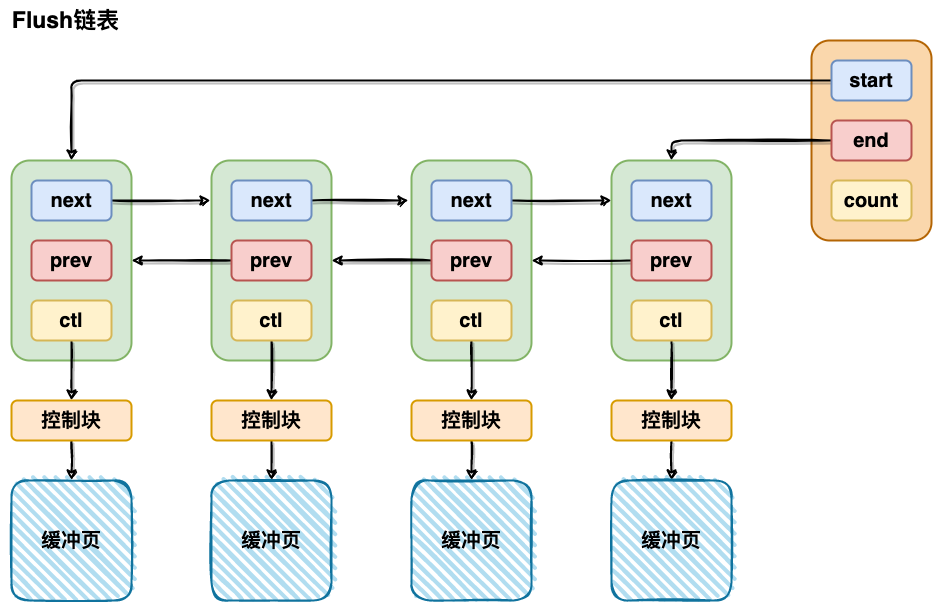

The diagram above was exported from draw.io. Its source (the exported page's mxGraphModel, read from the mxfile embedded in the PNG):
<mxGraphModel dx="1720" dy="2140" grid="1" gridSize="10" guides="1" tooltips="1" connect="1" arrows="1" fold="1" page="1" pageScale="1" pageWidth="827" pageHeight="1169" math="0" shadow="0">
  <root>
    <mxCell id="0" />
    <mxCell id="1" parent="0" />
    <mxCell id="ANzmuTLpEcf3TSJyT-yu-1" value="" style="rounded=1;whiteSpace=wrap;html=1;strokeWidth=2;fillWeight=4;hachureGap=8;hachureAngle=45;fillColor=#d5e8d4;sketch=0;shadow=0;glass=0;strokeColor=#82b366;fontStyle=1;fontSize=20;" vertex="1" parent="1">
      <mxGeometry x="360" y="120" width="120" height="200" as="geometry" />
    </mxCell>
    <mxCell id="ANzmuTLpEcf3TSJyT-yu-2" value="" style="rounded=1;whiteSpace=wrap;html=1;strokeWidth=2;fillWeight=4;hachureGap=8;hachureAngle=45;fillColor=#d5e8d4;sketch=0;shadow=0;glass=0;strokeColor=#82b366;fontStyle=1;fontSize=20;" vertex="1" parent="1">
      <mxGeometry x="560" y="120" width="120" height="200" as="geometry" />
    </mxCell>
    <mxCell id="ANzmuTLpEcf3TSJyT-yu-4" value="" style="rounded=1;whiteSpace=wrap;html=1;strokeWidth=2;fillWeight=4;hachureGap=8;hachureAngle=45;fillColor=#d5e8d4;sketch=0;shadow=0;glass=0;strokeColor=#82b366;fontStyle=1;fontSize=20;" vertex="1" parent="1">
      <mxGeometry x="760" y="120" width="120" height="200" as="geometry" />
    </mxCell>
    <mxCell id="ANzmuTLpEcf3TSJyT-yu-5" value="" style="rounded=1;whiteSpace=wrap;html=1;strokeWidth=2;fillWeight=4;hachureGap=8;hachureAngle=45;fillColor=#d5e8d4;sketch=0;shadow=0;glass=0;strokeColor=#82b366;fontStyle=1;fontSize=20;" vertex="1" parent="1">
      <mxGeometry x="960" y="120" width="120" height="200" as="geometry" />
    </mxCell>
    <mxCell id="ANzmuTLpEcf3TSJyT-yu-6" style="edgeStyle=orthogonalEdgeStyle;rounded=0;orthogonalLoop=1;jettySize=auto;html=1;exitX=1;exitY=0.5;exitDx=0;exitDy=0;entryX=-0.008;entryY=0.2;entryDx=0;entryDy=0;entryPerimeter=0;strokeWidth=2;sketch=1;shadow=1;fontStyle=1;fontSize=20;" edge="1" parent="1" source="ANzmuTLpEcf3TSJyT-yu-7" target="ANzmuTLpEcf3TSJyT-yu-2">
      <mxGeometry relative="1" as="geometry" />
    </mxCell>
    <mxCell id="ANzmuTLpEcf3TSJyT-yu-7" value="next" style="rounded=1;whiteSpace=wrap;html=1;strokeWidth=2;fillWeight=4;hachureGap=8;hachureAngle=45;fillColor=#dae8fc;sketch=0;shadow=0;glass=0;strokeColor=#6c8ebf;fontStyle=1;fontSize=20;" vertex="1" parent="1">
      <mxGeometry x="380" y="140" width="80" height="40" as="geometry" />
    </mxCell>
    <mxCell id="ANzmuTLpEcf3TSJyT-yu-8" value="prev" style="rounded=1;whiteSpace=wrap;html=1;strokeWidth=2;fillWeight=4;hachureGap=8;hachureAngle=45;fillColor=#f8cecc;sketch=0;shadow=0;glass=0;strokeColor=#b85450;fontStyle=1;fontSize=20;" vertex="1" parent="1">
      <mxGeometry x="380" y="200" width="80" height="40" as="geometry" />
    </mxCell>
    <mxCell id="ANzmuTLpEcf3TSJyT-yu-9" style="edgeStyle=orthogonalEdgeStyle;rounded=1;sketch=1;orthogonalLoop=1;jettySize=auto;html=1;exitX=0.5;exitY=1;exitDx=0;exitDy=0;entryX=0.5;entryY=0;entryDx=0;entryDy=0;shadow=1;strokeWidth=2;fontStyle=1;fontSize=20;" edge="1" parent="1" source="ANzmuTLpEcf3TSJyT-yu-10" target="ANzmuTLpEcf3TSJyT-yu-29">
      <mxGeometry relative="1" as="geometry" />
    </mxCell>
    <mxCell id="ANzmuTLpEcf3TSJyT-yu-10" value="ctl" style="rounded=1;whiteSpace=wrap;html=1;strokeWidth=2;fillWeight=4;hachureGap=8;hachureAngle=45;fillColor=#fff2cc;sketch=0;shadow=0;glass=0;strokeColor=#d6b656;fontStyle=1;fontSize=20;" vertex="1" parent="1">
      <mxGeometry x="380" y="260" width="80" height="40" as="geometry" />
    </mxCell>
    <mxCell id="ANzmuTLpEcf3TSJyT-yu-11" style="edgeStyle=orthogonalEdgeStyle;rounded=0;orthogonalLoop=1;jettySize=auto;html=1;exitX=1;exitY=0.5;exitDx=0;exitDy=0;entryX=-0.025;entryY=0.2;entryDx=0;entryDy=0;entryPerimeter=0;strokeWidth=2;sketch=1;shadow=1;fontStyle=1;fontSize=20;" edge="1" parent="1" source="ANzmuTLpEcf3TSJyT-yu-12" target="ANzmuTLpEcf3TSJyT-yu-4">
      <mxGeometry relative="1" as="geometry" />
    </mxCell>
    <mxCell id="ANzmuTLpEcf3TSJyT-yu-12" value="next" style="rounded=1;whiteSpace=wrap;html=1;strokeWidth=2;fillWeight=4;hachureGap=8;hachureAngle=45;fillColor=#dae8fc;sketch=0;shadow=0;glass=0;strokeColor=#6c8ebf;fontStyle=1;fontSize=20;" vertex="1" parent="1">
      <mxGeometry x="580" y="140" width="80" height="40" as="geometry" />
    </mxCell>
    <mxCell id="ANzmuTLpEcf3TSJyT-yu-13" style="edgeStyle=orthogonalEdgeStyle;rounded=1;orthogonalLoop=1;jettySize=auto;html=1;entryX=1;entryY=0.5;entryDx=0;entryDy=0;strokeWidth=2;sketch=1;shadow=1;fontStyle=1;fontSize=20;" edge="1" parent="1" source="ANzmuTLpEcf3TSJyT-yu-14" target="ANzmuTLpEcf3TSJyT-yu-1">
      <mxGeometry relative="1" as="geometry" />
    </mxCell>
    <mxCell id="ANzmuTLpEcf3TSJyT-yu-14" value="prev" style="rounded=1;whiteSpace=wrap;html=1;strokeWidth=2;fillWeight=4;hachureGap=8;hachureAngle=45;fillColor=#f8cecc;sketch=0;shadow=0;glass=0;strokeColor=#b85450;fontStyle=1;fontSize=20;" vertex="1" parent="1">
      <mxGeometry x="580" y="200" width="80" height="40" as="geometry" />
    </mxCell>
    <mxCell id="ANzmuTLpEcf3TSJyT-yu-15" style="edgeStyle=orthogonalEdgeStyle;rounded=1;sketch=1;orthogonalLoop=1;jettySize=auto;html=1;exitX=0.5;exitY=1;exitDx=0;exitDy=0;entryX=0.5;entryY=0;entryDx=0;entryDy=0;shadow=1;strokeWidth=2;fontStyle=1;fontSize=20;" edge="1" parent="1" source="ANzmuTLpEcf3TSJyT-yu-16" target="ANzmuTLpEcf3TSJyT-yu-31">
      <mxGeometry relative="1" as="geometry" />
    </mxCell>
    <mxCell id="ANzmuTLpEcf3TSJyT-yu-16" value="ctl" style="rounded=1;whiteSpace=wrap;html=1;strokeWidth=2;fillWeight=4;hachureGap=8;hachureAngle=45;fillColor=#fff2cc;sketch=0;shadow=0;glass=0;strokeColor=#d6b656;fontStyle=1;fontSize=20;" vertex="1" parent="1">
      <mxGeometry x="580" y="260" width="80" height="40" as="geometry" />
    </mxCell>
    <mxCell id="ANzmuTLpEcf3TSJyT-yu-17" style="edgeStyle=orthogonalEdgeStyle;rounded=0;orthogonalLoop=1;jettySize=auto;html=1;entryX=0;entryY=0.2;entryDx=0;entryDy=0;entryPerimeter=0;strokeWidth=2;sketch=1;shadow=1;fontStyle=1;fontSize=20;" edge="1" parent="1" source="ANzmuTLpEcf3TSJyT-yu-18" target="ANzmuTLpEcf3TSJyT-yu-5">
      <mxGeometry relative="1" as="geometry" />
    </mxCell>
    <mxCell id="ANzmuTLpEcf3TSJyT-yu-18" value="next" style="rounded=1;whiteSpace=wrap;html=1;strokeWidth=2;fillWeight=4;hachureGap=8;hachureAngle=45;fillColor=#dae8fc;sketch=0;shadow=0;glass=0;strokeColor=#6c8ebf;fontStyle=1;fontSize=20;" vertex="1" parent="1">
      <mxGeometry x="780" y="140" width="80" height="40" as="geometry" />
    </mxCell>
    <mxCell id="ANzmuTLpEcf3TSJyT-yu-19" style="edgeStyle=orthogonalEdgeStyle;rounded=0;orthogonalLoop=1;jettySize=auto;html=1;entryX=1;entryY=0.5;entryDx=0;entryDy=0;strokeWidth=2;sketch=1;shadow=1;fontStyle=1;fontSize=20;" edge="1" parent="1" source="ANzmuTLpEcf3TSJyT-yu-20" target="ANzmuTLpEcf3TSJyT-yu-2">
      <mxGeometry relative="1" as="geometry" />
    </mxCell>
    <mxCell id="ANzmuTLpEcf3TSJyT-yu-20" value="prev" style="rounded=1;whiteSpace=wrap;html=1;strokeWidth=2;fillWeight=4;hachureGap=8;hachureAngle=45;fillColor=#f8cecc;sketch=0;shadow=0;glass=0;strokeColor=#b85450;fontStyle=1;fontSize=20;" vertex="1" parent="1">
      <mxGeometry x="780" y="200" width="80" height="40" as="geometry" />
    </mxCell>
    <mxCell id="ANzmuTLpEcf3TSJyT-yu-21" style="edgeStyle=orthogonalEdgeStyle;rounded=1;sketch=1;orthogonalLoop=1;jettySize=auto;html=1;exitX=0.5;exitY=1;exitDx=0;exitDy=0;entryX=0.5;entryY=0;entryDx=0;entryDy=0;shadow=1;strokeWidth=2;fontStyle=1;fontSize=20;" edge="1" parent="1" source="ANzmuTLpEcf3TSJyT-yu-22" target="ANzmuTLpEcf3TSJyT-yu-33">
      <mxGeometry relative="1" as="geometry" />
    </mxCell>
    <mxCell id="ANzmuTLpEcf3TSJyT-yu-22" value="ctl" style="rounded=1;whiteSpace=wrap;html=1;strokeWidth=2;fillWeight=4;hachureGap=8;hachureAngle=45;fillColor=#fff2cc;sketch=0;shadow=0;glass=0;strokeColor=#d6b656;fontStyle=1;fontSize=20;" vertex="1" parent="1">
      <mxGeometry x="780" y="260" width="80" height="40" as="geometry" />
    </mxCell>
    <mxCell id="ANzmuTLpEcf3TSJyT-yu-23" value="next" style="rounded=1;whiteSpace=wrap;html=1;strokeWidth=2;fillWeight=4;hachureGap=8;hachureAngle=45;fillColor=#dae8fc;sketch=0;shadow=0;glass=0;strokeColor=#6c8ebf;fontStyle=1;fontSize=20;" vertex="1" parent="1">
      <mxGeometry x="980" y="140" width="80" height="40" as="geometry" />
    </mxCell>
    <mxCell id="ANzmuTLpEcf3TSJyT-yu-24" style="edgeStyle=orthogonalEdgeStyle;rounded=0;orthogonalLoop=1;jettySize=auto;html=1;entryX=1;entryY=0.5;entryDx=0;entryDy=0;strokeWidth=2;sketch=1;shadow=1;fontStyle=1;fontSize=20;" edge="1" parent="1" source="ANzmuTLpEcf3TSJyT-yu-25" target="ANzmuTLpEcf3TSJyT-yu-4">
      <mxGeometry relative="1" as="geometry" />
    </mxCell>
    <mxCell id="ANzmuTLpEcf3TSJyT-yu-25" value="prev" style="rounded=1;whiteSpace=wrap;html=1;strokeWidth=2;fillWeight=4;hachureGap=8;hachureAngle=45;fillColor=#f8cecc;sketch=0;shadow=0;glass=0;strokeColor=#b85450;fontStyle=1;fontSize=20;" vertex="1" parent="1">
      <mxGeometry x="980" y="200" width="80" height="40" as="geometry" />
    </mxCell>
    <mxCell id="ANzmuTLpEcf3TSJyT-yu-26" style="edgeStyle=orthogonalEdgeStyle;rounded=1;sketch=1;orthogonalLoop=1;jettySize=auto;html=1;exitX=0.5;exitY=1;exitDx=0;exitDy=0;shadow=1;strokeWidth=2;fontStyle=1;fontSize=20;" edge="1" parent="1" source="ANzmuTLpEcf3TSJyT-yu-27" target="ANzmuTLpEcf3TSJyT-yu-35">
      <mxGeometry relative="1" as="geometry" />
    </mxCell>
    <mxCell id="ANzmuTLpEcf3TSJyT-yu-27" value="ctl" style="rounded=1;whiteSpace=wrap;html=1;strokeWidth=2;fillWeight=4;hachureGap=8;hachureAngle=45;fillColor=#fff2cc;sketch=0;shadow=0;glass=0;strokeColor=#d6b656;fontStyle=1;fontSize=20;" vertex="1" parent="1">
      <mxGeometry x="980" y="260" width="80" height="40" as="geometry" />
    </mxCell>
    <mxCell id="ANzmuTLpEcf3TSJyT-yu-28" style="edgeStyle=orthogonalEdgeStyle;rounded=1;sketch=1;orthogonalLoop=1;jettySize=auto;html=1;exitX=0.5;exitY=1;exitDx=0;exitDy=0;shadow=1;strokeWidth=2;fontStyle=1;fontSize=20;" edge="1" parent="1" source="ANzmuTLpEcf3TSJyT-yu-29" target="ANzmuTLpEcf3TSJyT-yu-42">
      <mxGeometry relative="1" as="geometry" />
    </mxCell>
    <mxCell id="ANzmuTLpEcf3TSJyT-yu-29" value="控制块" style="rounded=1;whiteSpace=wrap;html=1;strokeWidth=2;fillWeight=4;hachureGap=8;hachureAngle=45;fillColor=#ffe6cc;sketch=0;shadow=0;glass=0;strokeColor=#d79b00;fontStyle=1;fontSize=20;" vertex="1" parent="1">
      <mxGeometry x="360" y="360" width="120" height="40" as="geometry" />
    </mxCell>
    <mxCell id="ANzmuTLpEcf3TSJyT-yu-30" style="edgeStyle=orthogonalEdgeStyle;rounded=1;sketch=1;orthogonalLoop=1;jettySize=auto;html=1;exitX=0.5;exitY=1;exitDx=0;exitDy=0;shadow=1;strokeWidth=2;fontStyle=1;fontSize=20;" edge="1" parent="1" source="ANzmuTLpEcf3TSJyT-yu-31" target="ANzmuTLpEcf3TSJyT-yu-43">
      <mxGeometry relative="1" as="geometry" />
    </mxCell>
    <mxCell id="ANzmuTLpEcf3TSJyT-yu-31" value="控制块" style="rounded=1;whiteSpace=wrap;html=1;strokeWidth=2;fillWeight=4;hachureGap=8;hachureAngle=45;fillColor=#ffe6cc;sketch=0;shadow=0;glass=0;strokeColor=#d79b00;fontStyle=1;fontSize=20;" vertex="1" parent="1">
      <mxGeometry x="560" y="360" width="120" height="40" as="geometry" />
    </mxCell>
    <mxCell id="ANzmuTLpEcf3TSJyT-yu-32" style="edgeStyle=orthogonalEdgeStyle;rounded=1;sketch=1;orthogonalLoop=1;jettySize=auto;html=1;exitX=0.5;exitY=1;exitDx=0;exitDy=0;shadow=1;strokeWidth=2;fontStyle=1;fontSize=20;" edge="1" parent="1" source="ANzmuTLpEcf3TSJyT-yu-33" target="ANzmuTLpEcf3TSJyT-yu-44">
      <mxGeometry relative="1" as="geometry" />
    </mxCell>
    <mxCell id="ANzmuTLpEcf3TSJyT-yu-33" value="控制块" style="rounded=1;whiteSpace=wrap;html=1;strokeWidth=2;fillWeight=4;hachureGap=8;hachureAngle=45;fillColor=#ffe6cc;sketch=0;shadow=0;glass=0;strokeColor=#d79b00;fontStyle=1;fontSize=20;" vertex="1" parent="1">
      <mxGeometry x="760" y="360" width="120" height="40" as="geometry" />
    </mxCell>
    <mxCell id="ANzmuTLpEcf3TSJyT-yu-34" style="edgeStyle=orthogonalEdgeStyle;rounded=1;sketch=1;orthogonalLoop=1;jettySize=auto;html=1;exitX=0.5;exitY=1;exitDx=0;exitDy=0;shadow=1;strokeWidth=2;fontStyle=1;fontSize=20;" edge="1" parent="1" source="ANzmuTLpEcf3TSJyT-yu-35" target="ANzmuTLpEcf3TSJyT-yu-45">
      <mxGeometry relative="1" as="geometry" />
    </mxCell>
    <mxCell id="ANzmuTLpEcf3TSJyT-yu-35" value="控制块" style="rounded=1;whiteSpace=wrap;html=1;strokeWidth=2;fillWeight=4;hachureGap=8;hachureAngle=45;fillColor=#ffe6cc;sketch=0;shadow=0;glass=0;strokeColor=#d79b00;fontStyle=1;fontSize=20;" vertex="1" parent="1">
      <mxGeometry x="960" y="360" width="120" height="40" as="geometry" />
    </mxCell>
    <mxCell id="ANzmuTLpEcf3TSJyT-yu-36" value="" style="rounded=1;whiteSpace=wrap;html=1;strokeWidth=2;fillWeight=4;hachureGap=8;hachureAngle=45;fillColor=#fad7ac;sketch=0;shadow=0;glass=0;strokeColor=#b46504;fontStyle=1;fontSize=20;" vertex="1" parent="1">
      <mxGeometry x="1160" width="120" height="200" as="geometry" />
    </mxCell>
    <mxCell id="ANzmuTLpEcf3TSJyT-yu-37" value="" style="edgeStyle=orthogonalEdgeStyle;rounded=1;sketch=1;orthogonalLoop=1;jettySize=auto;html=1;shadow=1;strokeWidth=2;fontStyle=1;fontSize=20;" edge="1" parent="1" source="ANzmuTLpEcf3TSJyT-yu-38" target="ANzmuTLpEcf3TSJyT-yu-1">
      <mxGeometry relative="1" as="geometry" />
    </mxCell>
    <mxCell id="ANzmuTLpEcf3TSJyT-yu-38" value="start" style="rounded=1;whiteSpace=wrap;html=1;strokeWidth=2;fillWeight=4;hachureGap=8;hachureAngle=45;fillColor=#dae8fc;sketch=0;shadow=0;glass=0;strokeColor=#6c8ebf;fontStyle=1;fontSize=20;" vertex="1" parent="1">
      <mxGeometry x="1180" y="20" width="80" height="40" as="geometry" />
    </mxCell>
    <mxCell id="ANzmuTLpEcf3TSJyT-yu-39" style="edgeStyle=orthogonalEdgeStyle;rounded=1;sketch=1;orthogonalLoop=1;jettySize=auto;html=1;entryX=0.5;entryY=0;entryDx=0;entryDy=0;shadow=1;strokeWidth=2;exitX=0;exitY=0.5;exitDx=0;exitDy=0;fontStyle=1;fontSize=20;" edge="1" parent="1" source="ANzmuTLpEcf3TSJyT-yu-40" target="ANzmuTLpEcf3TSJyT-yu-5">
      <mxGeometry relative="1" as="geometry">
        <Array as="points">
          <mxPoint x="1180" y="100" />
          <mxPoint x="1020" y="100" />
        </Array>
      </mxGeometry>
    </mxCell>
    <mxCell id="ANzmuTLpEcf3TSJyT-yu-40" value="end" style="rounded=1;whiteSpace=wrap;html=1;strokeWidth=2;fillWeight=4;hachureGap=8;hachureAngle=45;fillColor=#f8cecc;sketch=0;shadow=0;glass=0;strokeColor=#b85450;fontStyle=1;fontSize=20;" vertex="1" parent="1">
      <mxGeometry x="1180" y="80" width="80" height="40" as="geometry" />
    </mxCell>
    <mxCell id="ANzmuTLpEcf3TSJyT-yu-41" value="count" style="rounded=1;whiteSpace=wrap;html=1;strokeWidth=2;fillWeight=4;hachureGap=8;hachureAngle=45;fillColor=#fff2cc;sketch=0;shadow=0;glass=0;strokeColor=#d6b656;fontStyle=1;fontSize=20;" vertex="1" parent="1">
      <mxGeometry x="1180" y="140" width="80" height="40" as="geometry" />
    </mxCell>
    <mxCell id="ANzmuTLpEcf3TSJyT-yu-42" value="缓冲页" style="rounded=1;whiteSpace=wrap;html=1;strokeWidth=2;fillWeight=4;hachureGap=8;hachureAngle=45;fillColor=#b1ddf0;sketch=1;shadow=0;glass=0;strokeColor=#10739e;fontStyle=1;fontSize=20;" vertex="1" parent="1">
      <mxGeometry x="360" y="440" width="120" height="120" as="geometry" />
    </mxCell>
    <mxCell id="ANzmuTLpEcf3TSJyT-yu-43" value="缓冲页" style="rounded=1;whiteSpace=wrap;html=1;strokeWidth=2;fillWeight=4;hachureGap=8;hachureAngle=45;fillColor=#b1ddf0;sketch=1;shadow=0;glass=0;strokeColor=#10739e;fontStyle=1;fontSize=20;" vertex="1" parent="1">
      <mxGeometry x="560" y="440" width="120" height="120" as="geometry" />
    </mxCell>
    <mxCell id="ANzmuTLpEcf3TSJyT-yu-44" value="缓冲页" style="rounded=1;whiteSpace=wrap;html=1;strokeWidth=2;fillWeight=4;hachureGap=8;hachureAngle=45;fillColor=#b1ddf0;sketch=1;shadow=0;glass=0;strokeColor=#10739e;fontStyle=1;fontSize=20;" vertex="1" parent="1">
      <mxGeometry x="760" y="440" width="120" height="120" as="geometry" />
    </mxCell>
    <mxCell id="ANzmuTLpEcf3TSJyT-yu-45" value="缓冲页" style="rounded=1;whiteSpace=wrap;html=1;strokeWidth=2;fillWeight=4;hachureGap=8;hachureAngle=45;fillColor=#b1ddf0;sketch=1;shadow=0;glass=0;strokeColor=#10739e;fontStyle=1;fontSize=20;" vertex="1" parent="1">
      <mxGeometry x="960" y="440" width="120" height="120" as="geometry" />
    </mxCell>
    <mxCell id="ANzmuTLpEcf3TSJyT-yu-46" value="Flush链表" style="text;html=1;align=center;verticalAlign=middle;resizable=0;points=[];autosize=1;strokeColor=none;fillColor=none;fontSize=23;fontStyle=1" vertex="1" parent="1">
      <mxGeometry x="349" y="-40" width="130" height="40" as="geometry" />
    </mxCell>
  </root>
</mxGraphModel>